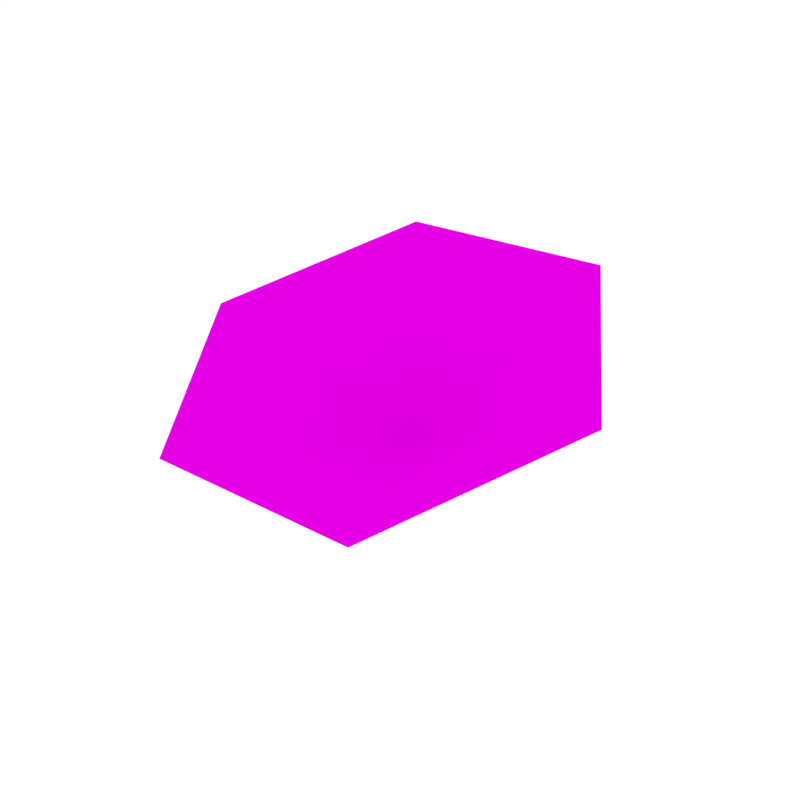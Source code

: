 # Source: Petals_4.blend  (saved by Blender 2.79.0; exported with 4.5.12 LTS)
import bpy
from mathutils import Matrix  # noqa: F401  (used for matrix-valued properties, if any)

bpy.ops.wm.read_factory_settings(use_empty=True)
scene = bpy.context.scene
scene.name = 'Scene'

# ---- collections
col_collection_1 = bpy.data.collections.new('Collection 1'); scene.collection.children.link(col_collection_1)

# ---- images (referenced by path relative to the original .blend; pixels are not part of the script)
import os
ASSET_DIR = os.environ.get("B2B_ASSET_DIR", "")  # directory of the original .blend (textures are referenced by path, not embedded)
HERE = os.path.dirname(os.path.abspath(__file__))  # packed textures are extracted next to this script under _unpacked/

def load_image(name, relpath, width, height, colorspace="sRGB"):
    """Load a texture the original file referenced (path relative to the .blend, or extracted next to this script)."""
    p = next((c for c in (os.path.join(HERE, relpath), os.path.join(ASSET_DIR, relpath)) if relpath and os.path.exists(c)), "")
    if p:
        img = bpy.data.images.load(p, check_existing=True)
        img.name = name
    else:  # same state as the original file: an image datablock whose file is absent (Cycles renders it pink)
        img = bpy.data.images.new(name, width, height)
        img.source = "FILE"
        img.filepath = "//" + (relpath or name)
    img.colorspace_settings.name = colorspace
    return img
img_flowers_png_001 = load_image('Flowers.png.001', 'Flowers.png', 1024, 1024, 'sRGB')

# ---- materials (node trees are filled in below, after node groups)
mat_flowers = bpy.data.materials.new('Flowers')
mat_flowers.alpha_threshold = 0.0
mat_flowers.roughness = 0.5
mat_flowers.specular_intensity = 0.0

# ---- material node trees
mat_flowers.use_nodes = True; mat_flowers.node_tree.nodes.clear()
_N = mat_flowers.node_tree.nodes; _L = mat_flowers.node_tree.links
n0 = _N.new('ShaderNodeOutputMaterial'); n0.name = 'Material Output'; n0.location = (1200, 880)
n0.label = 'Material Out'
n1 = _N.new('ShaderNodeAddShader'); n1.name = 'Add Shader'; n1.location = (1000, 880)
n1.label = 'Shader Add Refl'
n2 = _N.new('ShaderNodeAddShader'); n2.name = 'Add Shader.001'; n2.location = (800, 880)
n2.label = 'Shader Add Spec'
n3 = _N.new('ShaderNodeBsdfRefraction'); n3.name = 'Refraction BSDF'; n3.location = (1200, 220)
n3.label = 'Refl BSDF'
n3.mute = True
n4 = _N.new('ShaderNodeMix'); n4.name = 'Mix'; n4.location = (1000, 220)
n4.label = 'Mix Color/Refl'
n4.data_type = 'RGBA'
n4.blend_type = 'MULTIPLY'
n4.inputs[0].default_value = 1.0
n4.inputs[6].default_value = (0.8, 0.8, 0.8, 1.0)
n4.inputs[7].default_value = (0.0, 0.0, 0.0, 0.0)
n5 = _N.new('ShaderNodeMixShader'); n5.name = 'Mix Shader'; n5.location = (600, 880)
n5.label = 'Shader Mix Alpha'
n6 = _N.new('ShaderNodeBsdfTransparent'); n6.name = 'Transparent BSDF'; n6.location = (400, 880)
n6.label = 'Alpha BSDF'
n7 = _N.new('ShaderNodeMix'); n7.name = 'Mix.001'; n7.location = (200, 1100)
n7.label = 'Mix Color/Alpha'
n7.data_type = 'RGBA'
n7.blend_type = 'MULTIPLY'
n7.inputs[0].default_value = 1.0
n7.inputs[6].default_value = (1.0, 1.0, 1.0, 1.0)
n8 = _N.new('ShaderNodeBsdfDiffuse'); n8.name = 'Diffuse BSDF'; n8.location = (400, 660)
n8.label = 'Diff BSDF'
n9 = _N.new('ShaderNodeMix'); n9.name = 'Mix.002'; n9.location = (200, 660)
n9.label = 'Mix Color/Diffuse'
n9.data_type = 'RGBA'
n9.blend_type = 'MULTIPLY'
n9.inputs[0].default_value = 1.0
n9.inputs[6].default_value = (0.8, 0.8, 0.8, 1.0)
n10 = _N.new('ShaderNodeBsdfAnisotropic'); n10.name = 'Glossy BSDF'; n10.location = (400, 220)
n10.label = 'Spec BSDF'
n10.mute = True
n10.distribution = 'GGX'
n11 = _N.new('ShaderNodeMix'); n11.name = 'Mix.003'; n11.location = (200, 220)
n11.label = 'Mix Color/Spec'
n11.data_type = 'RGBA'
n11.blend_type = 'MULTIPLY'
n11.inputs[0].default_value = 1.0
n11.inputs[6].default_value = (0.0, 0.0, 0.0, 1.0)
n11.inputs[7].default_value = (0.0, 0.0, 0.0, 1.0)
n12 = _N.new('ShaderNodeMix'); n12.name = 'Mix.004'; n12.location = (200, 0)
n12.label = 'Mix Color/Hardness'
n12.data_type = 'RGBA'
n12.blend_type = 'MULTIPLY'
n12.inputs[0].default_value = 1.0
n12.inputs[6].default_value = (0.0, 0.0, 0.0, 0.0)
n12.inputs[7].default_value = (1.0, 1.0, 1.0, 1.0)
n13 = _N.new('ShaderNodeNormalMap'); n13.name = 'Normal Map'; n13.location = (200, 440)
n13.label = 'Normal/Map'
n13.mute = True
n14 = _N.new('ShaderNodeMix'); n14.name = 'Mix.005'; n14.location = (1000, 660)
n14.label = 'Bump/Map'
n14.mute = True
n14.data_type = 'RGBA'
n14.blend_type = 'MULTIPLY'
n14.inputs[0].default_value = 1.0
n14.inputs[6].default_value = (1.0, 1.0, 1.0, 1.0)
n14.inputs[7].default_value = (0.0, 0.0, 0.0, 1.0)
n15 = _N.new('ShaderNodeTexCoord'); n15.name = 'Texture Coordinate'; n15.location = (-600, 660)
n15.label = 'Texture Coords'
n16 = _N.new('ShaderNodeTexImage'); n16.name = 'Image Texture'; n16.location = (0, 660)
n16.width = 140
n16.image = img_flowers_png_001
n17 = _N.new('ShaderNodeDisplacement'); n17.name = 'Displacement'; n17.location = (0, 0)
n17.inputs[1].default_value = 0.0
n17.inputs[2].default_value = 0.1
n18 = _N.new('ShaderNodeMath'); n18.name = 'Math'; n18.location = (0, 0)
n18.operation = 'POWER'
_L.new(n1.outputs[0], n0.inputs[0])
_L.new(n2.outputs[0], n1.inputs[0])
_L.new(n3.outputs[0], n1.inputs[1])
_L.new(n4.outputs[2], n3.inputs[0])
_L.new(n5.outputs[0], n2.inputs[0])
_L.new(n6.outputs[0], n5.inputs[1])
_L.new(n7.outputs[2], n5.inputs[0])
_L.new(n8.outputs[0], n5.inputs[2])
_L.new(n9.outputs[2], n8.inputs[0])
_L.new(n10.outputs[0], n2.inputs[1])
_L.new(n11.outputs[2], n10.inputs[0])
_L.new(n13.outputs[0], n8.inputs[2])
_L.new(n13.outputs[0], n10.inputs[4])
_L.new(n13.outputs[0], n3.inputs[3])
_L.new(n16.outputs[0], n9.inputs[7])
_L.new(n16.outputs[1], n7.inputs[7])
_L.new(n14.outputs[2], n17.inputs[0])
_L.new(n17.outputs[0], n0.inputs[2])
_L.new(n12.outputs[2], n18.inputs[0])
_L.new(n18.outputs[0], n10.inputs[1])
n0.is_active_output = True

# ---- world
world_world = bpy.data.worlds.new('World'); scene.world = world_world
world_world.color = (1.0, 1.0, 1.0)
world_world.use_sun_shadow = False
world_world.sun_shadow_jitter_overblur = 0.0
world_world.cycles.sampling_method = 'NONE'
world_world.cycles.sample_map_resolution = 256

# ---- meshes
me_plane_033 = bpy.data.meshes.new('Plane.033')
me_plane_033.from_pydata([(-0.001611, -0.001466, -0.006435), (-0.1085, 0.1779, 0.09118), (0.09868, 0.1808, 0.09287), (0.205, 0.003004, 0.09648), (0.1036, -0.178, 0.09794), (-0.1036, -0.1809, 0.09626), (-0.2096, -0.002921, 0.09288)], [], [(0, 2, 1), (0, 3, 2), (0, 4, 3), (0, 5, 4), (0, 6, 5), (0, 1, 6)])
me_plane_033.polygons.foreach_set('use_smooth', [True] * 6)
_uv = me_plane_033.uv_layers.new(name='UVMap')
_uv.uv.foreach_set('vector', [0.6138, 0.8141, 0.4305, 0.72, 0.6037, 0.6083, 0.6138, 0.8141, 0.4406, 0.9258, 0.4305, 0.72, 0.6138, 0.8141, 0.6239, 1.02, 0.4406, 0.9258, 0.6138, 0.8141, 0.7971, 0.9083, 0.6239, 1.02, 0.6138, 0.8141, 0.787, 0.7025, 0.7971, 0.9083, 0.6138, 0.8141, 0.6037, 0.6083, 0.787, 0.7025])
me_plane_033.materials.append(mat_flowers)
me_plane_033.use_remesh_preserve_volume = False
me_plane_033.use_remesh_preserve_attributes = False
me_plane_033.use_mirror_vertex_groups = False
me_plane_033.update()
me_plane_033.normals_split_custom_set([tuple(v) for v in zip(*[iter([-0.008492, 0.01405, 0.9999, -0.2217, -0.3696, 0.9024, 0.2168, -0.3637, 0.9059, -0.008492, 0.01405, 0.9999, -0.4461, 0.006308, 0.895, -0.2217, -0.3696, 0.9024, -0.008492, 0.01405, 0.9999, -0.2322, 0.3887, 0.8916, -0.4461, 0.006308, 0.895, -0.008492, 0.01405, 0.9999, 0.2064, 0.395, 0.8952, -0.2322, 0.3887, 0.8916, -0.008492, 0.01405, 0.9999, 0.4306, 0.01868, 0.9023, 0.2064, 0.395, 0.8952, -0.008492, 0.01405, 0.9999, 0.2168, -0.3637, 0.9059, 0.4306, 0.01868, 0.9023])] * 3)])

# ---- objects
ob_petals_4 = bpy.data.objects.new('Petals_4', me_plane_033)

# ---- transforms, parenting, visibility, modifiers, constraints
ob_petals_4.location = (0.0, 0.0, 0.0)
ob_petals_4.rotation_euler = (0.3452, -0.0, 0.0)
ob_petals_4.lineart.crease_threshold = 0.0

# ---- collection membership
col_collection_1.objects.link(ob_petals_4)

# ---- scene / render settings (as saved in the file)
scene.frame_start = 1; scene.frame_end = 250; scene.frame_set(0)
scene.render.engine = 'CYCLES'
scene.render.resolution_x = 1000
scene.render.resolution_y = 1000
scene.render.dither_intensity = 0.0
scene.cycles.samples = 200
scene.cycles.sampling_pattern = 'TABULATED_SOBOL'
scene.cycles.light_sampling_threshold = 0.0
scene.cycles.use_adaptive_sampling = False
scene.cycles.use_light_tree = False
scene.cycles.caustics_reflective = False
scene.cycles.caustics_refractive = False
scene.cycles.blur_glossy = 0.0
scene.cycles.max_bounces = 2
scene.cycles.pixel_filter_type = 'GAUSSIAN'
scene.cycles.sample_clamp_indirect = 0.0
scene.view_settings.view_transform = 'Standard'
bpy.context.view_layer.update()

# ---- added for rendering (the .blend has no active camera): camera
cam_auto = bpy.data.cameras.new('AutoCamera')
cam_auto.lens = 50.0
cam_auto.sensor_width = 36.0
cam_auto.clip_end = 1000.0
ob_auto_camera = bpy.data.objects.new('AutoCamera', cam_auto)
scene.collection.objects.link(ob_auto_camera)
ob_auto_camera.location = (0.554102, -0.683268, 0.488196)
ob_auto_camera.rotation_euler = (1.09748, -7.21219e-08, 0.694738)
scene.camera = ob_auto_camera
bpy.context.view_layer.update()
